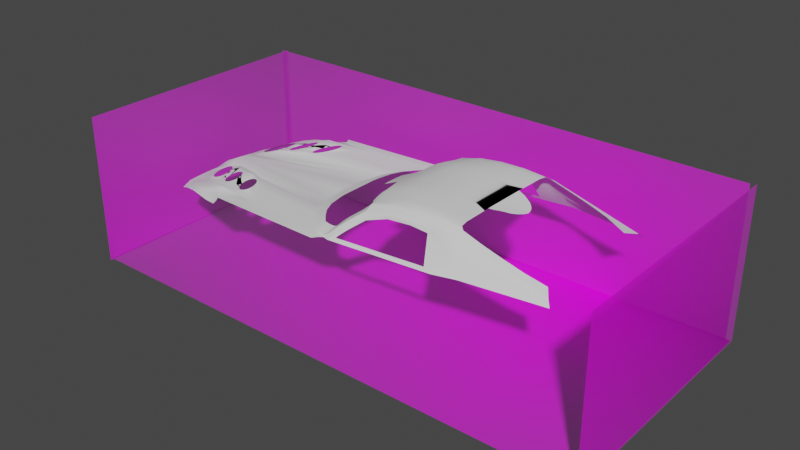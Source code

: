# Source: dodge_viper_blend_attempt.blend  (saved by Blender 2.81.16; exported with 4.5.12 LTS)
import bpy
from mathutils import Matrix  # noqa: F401  (used for matrix-valued properties, if any)

bpy.ops.wm.read_factory_settings(use_empty=True)
scene = bpy.context.scene
scene.name = 'Scene'

# ---- collections
col_collection = bpy.data.collections.new('Collection'); scene.collection.children.link(col_collection)

# ---- images (referenced by path relative to the original .blend; pixels are not part of the script)
import os
ASSET_DIR = os.environ.get("B2B_ASSET_DIR", "")  # directory of the original .blend (textures are referenced by path, not embedded)
HERE = os.path.dirname(os.path.abspath(__file__))  # packed textures are extracted next to this script under _unpacked/

def load_image(name, relpath, width, height, colorspace="sRGB"):
    """Load a texture the original file referenced (path relative to the .blend, or extracted next to this script)."""
    p = next((c for c in (os.path.join(HERE, relpath), os.path.join(ASSET_DIR, relpath)) if relpath and os.path.exists(c)), "")
    if p:
        img = bpy.data.images.load(p, check_existing=True)
        img.name = name
    else:  # same state as the original file: an image datablock whose file is absent (Cycles renders it pink)
        img = bpy.data.images.new(name, width, height)
        img.source = "FILE"
        img.filepath = "//" + (relpath or name)
    img.colorspace_settings.name = colorspace
    return img
img_13541_mid_jpg = load_image('13541-mid.jpg', '13541-mid.jpg', 1024, 1024, 'sRGB')

# ---- materials (node trees are filled in below, after node groups)
mat_13541_mid = bpy.data.materials.new('13541-mid')
mat_13541_mid.surface_render_method = 'BLENDED'
mat_13541_mid.blend_method = 'BLEND'
mat_13541_mid.use_transparent_shadow = False

# ---- material node trees
mat_13541_mid.use_nodes = True; mat_13541_mid.node_tree.nodes.clear()
_N = mat_13541_mid.node_tree.nodes; _L = mat_13541_mid.node_tree.links
n0 = _N.new('ShaderNodeOutputMaterial'); n0.name = 'Material Output'; n0.location = (300, 300)
n1 = _N.new('ShaderNodeTexImage'); n1.name = 'Image Texture'; n1.location = (-200, 300)
n1.image = img_13541_mid_jpg
n1.extension = 'CLIP'
n2 = _N.new('ShaderNodeBsdfPrincipled'); n2.name = 'Principled BSDF'; n2.location = (0, 300)
n2.distribution = 'GGX'
n2.subsurface_method = 'BURLEY'
n2.inputs[3].default_value = 1.45
n2.inputs[27].default_value = (0.0, 0.0, 0.0, 1.0)
n2.inputs[28].default_value = 1.0
_L.new(n1.outputs[0], n2.inputs[0])
_L.new(n1.outputs[1], n2.inputs[4])
_L.new(n2.outputs[0], n0.inputs[0])
n0.is_active_output = True

# ---- world
world_world = bpy.data.worlds.new('World'); scene.world = world_world
world_world.use_nodes = True; world_world.node_tree.nodes.clear()
_N = world_world.node_tree.nodes; _L = world_world.node_tree.links
n0 = _N.new('ShaderNodeOutputWorld'); n0.name = 'World Output'; n0.location = (300, 300)
n1 = _N.new('ShaderNodeBackground'); n1.name = 'Background'; n1.location = (10, 300)
n1.inputs[0].default_value = (0.05088, 0.05088, 0.05088, 1.0)
_L.new(n1.outputs[0], n0.inputs[0])
n0.is_active_output = True
world_world.color = (0.05088, 0.05088, 0.05088)
world_world.use_sun_shadow = False
world_world.sun_shadow_jitter_overblur = 0.0

# ---- meshes
me_13541_mid = bpy.data.meshes.new('13541-mid')
me_13541_mid.from_pydata([], [], [])
_uv = me_13541_mid.uv_layers.new(name='UVMap')
_uv.uv.foreach_set('vector', [])
me_13541_mid.materials.append(mat_13541_mid)
me_13541_mid.use_remesh_fix_poles = True
me_13541_mid.use_remesh_preserve_attributes = False
me_13541_mid.use_mirror_vertex_groups = False
me_13541_mid.update()
me_13541_mid_001 = bpy.data.meshes.new('13541-mid.001')
me_13541_mid_001.from_pydata([(0.4184, 0.1966, 0.0), (-0.4184, 0.1966, 0.0), (0.4184, -0.1966, 0.0), (-0.4184, -0.1966, 0.0)], [], [(3, 2, 0, 1)])
_uv = me_13541_mid_001.uv_layers.new(name='UVMap')
_uv.uv.foreach_set('vector', [0.03488, 0.1079, 0.627, 0.1079, 0.627, 0.5012, 0.03488, 0.5012])
me_13541_mid_001.materials.append(mat_13541_mid)
me_13541_mid_001.use_remesh_fix_poles = True
me_13541_mid_001.use_remesh_preserve_attributes = False
me_13541_mid_001.use_mirror_vertex_groups = False
me_13541_mid_001.update()
me_13541_mid_002 = bpy.data.meshes.new('13541-mid.002')
me_13541_mid_002.from_pydata([(0.4184, 0.1181, 0.0), (-0.4184, 0.1181, 0.0), (0.4184, -0.1181, 0.0), (-0.4184, -0.1181, 0.0)], [], [(3, 2, 0, 1)])
_uv = me_13541_mid_002.uv_layers.new(name='UVMap')
_uv.uv.foreach_set('vector', [0.03488, 0.6334, 0.627, 0.6334, 0.627, 0.8697, 0.03488, 0.8697])
me_13541_mid_002.materials.append(mat_13541_mid)
me_13541_mid_002.use_remesh_fix_poles = True
me_13541_mid_002.use_remesh_preserve_attributes = False
me_13541_mid_002.use_mirror_vertex_groups = False
me_13541_mid_002.update()
me_13541_mid_003 = bpy.data.meshes.new('13541-mid.003')
me_13541_mid_003.from_pydata([(-0.2003, 0.1181, 0.0), (0.2003, 0.1181, 0.0), (-0.2003, -0.1181, 0.0), (0.2003, -0.1181, 0.0)], [], [(2, 3, 1, 0)])
_uv = me_13541_mid_003.uv_layers.new(name='UVMap')
_uv.uv.foreach_set('vector', [0.6825, 0.6334, 0.9659, 0.6334, 0.9659, 0.8697, 0.6825, 0.8697])
me_13541_mid_003.materials.append(mat_13541_mid)
me_13541_mid_003.use_remesh_fix_poles = True
me_13541_mid_003.use_remesh_preserve_attributes = False
me_13541_mid_003.use_mirror_vertex_groups = False
me_13541_mid_003.update()
me_13541_mid_004 = bpy.data.meshes.new('13541-mid.004')
me_13541_mid_004.from_pydata([(0.2003, 0.1177, 0.0), (-0.2003, 0.1177, 0.0), (-0.2003, -0.1177, 0.0), (0.2003, -0.1177, 0.0)], [], [(2, 3, 0, 1)])
_uv = me_13541_mid_004.uv_layers.new(name='UVMap')
_uv.uv.foreach_set('vector', [0.6825, 0.1732, 0.9659, 0.1732, 0.9659, 0.4086, 0.6825, 0.4086])
me_13541_mid_004.materials.append(mat_13541_mid)
me_13541_mid_004.use_remesh_fix_poles = True
me_13541_mid_004.use_remesh_preserve_attributes = False
me_13541_mid_004.use_mirror_vertex_groups = False
me_13541_mid_004.update()
me_plane_001 = bpy.data.meshes.new('Plane.001')
me_plane_001.from_pydata([(0.2183, 0.3592, 0.8853), (1.78, 0.3592, 0.9815), (0.2117, 0.0, 0.8868), (2.18, 0.0, 0.9016), (2.056, 0.2159, 0.9371), (1.918, 0.2942, 0.9682), (2.124, 0.1479, 0.923), (2.159, 0.09616, 0.916), (2.174, 0.04808, 0.9088), (0.2331, 0.5264, 0.881), (1.785, 0.5264, 0.9815), (0.2609, 0.6626, 0.8725), (1.788, 0.6626, 0.9815), (0.3135, 0.8476, 0.8555), (1.792, 0.8476, 0.9815), (0.3204, 0.9719, 0.8408), (1.809, 0.9719, 0.9726), (0.3148, 1.016, 0.8356), (1.863, 1.016, 0.9429), (0.2999, 1.129, 0.7648), (1.868, 1.114, 0.8872), (0.9994, 0.3592, 1.036), (1.009, 0.5264, 1.033), (1.024, 0.6626, 1.026), (1.053, 0.8476, 1.013), (1.065, 0.9719, 0.9949), (1.089, 1.016, 0.9518), (1.092, 1.114, 0.8939), (0.6089, 0.3592, 0.9965), (0.621, 0.5264, 0.9923), (0.6426, 0.6626, 0.9838), (0.6832, 0.8476, 0.9668), (0.6926, 0.9719, 0.9483), (0.702, 1.016, 0.9281), (0.7047, 1.114, 0.856), (1.39, 0.3592, 1.028), (1.397, 0.5264, 1.026), (1.406, 0.6626, 1.023), (1.423, 0.8476, 1.016), (1.437, 0.9719, 1.002), (1.476, 1.016, 0.9769), (1.48, 1.114, 0.9133), (1.78, 0.0, 0.9815), (0.6089, 0.0, 0.9965), (0.9994, 0.0, 1.036), (1.39, 0.0, 1.028), (0.1196, 1.305, 0.4861), (-0.1924, 1.366, 0.3471), (-0.2415, 1.404, 0.2959), (0.05373, 1.247, 0.5772), (-0.1627, 1.419, 0.2892), (0.3568, 1.19, 0.6666), (1.868, 1.193, 0.7351), (1.093, 1.145, 0.8165), (0.7156, 1.155, 0.7884), (1.393, 1.151, 0.8011), (-0.06935, 1.306, 0.4696), (-0.001557, 1.363, 0.3801), (3.244, 1.114, 0.4993), (3.317, 1.193, 0.4303), (3.119, 0.9371, 0.5441), (2.491, 1.019, 0.751), (2.805, 0.9995, 0.6529), (2.177, 1.024, 0.8448), (-0.2574, 1.382, 0.3215), (-0.3747, 1.341, 0.3215), (-0.5089, 1.239, 0.3215), (-0.6709, 1.066, 0.3215), (-0.818, 0.8722, 0.3215), (-0.9267, 0.6271, 0.3215), (-0.9821, 0.3393, 0.3215), (-1.003, 0.0, 0.3215), (-0.3842, 1.361, 0.2959), (-0.5292, 1.268, 0.2959), (-0.6954, 1.131, 0.2959), (-0.851, 0.9585, 0.2959), (-0.9938, 0.7113, 0.2959), (-1.064, 0.464, 0.2959), (-1.092, 0.1806, 0.2959), (-1.098, 0.0, 0.2959), (-1.003, 0.1697, 0.3215), (2.047, 1.363, 0.4325), (1.646, 1.397, 0.3877), (1.848, 1.361, 0.4623), (2.025, 1.303, 0.5475), (1.966, 1.227, 0.6349), (0.08343, 1.301, 0.5194), (-0.03966, 1.36, 0.4117), (0.3296, 1.182, 0.7069), (0.7048, 1.144, 0.8338), (1.48, 1.147, 0.8395), (1.093, 1.134, 0.8627), (1.729, 1.323, 0.5036), (1.722, 1.2, 0.6943), (-0.03791, 1.376, 0.3417), (1.498, 1.358, 0.4299), (1.821, 1.278, 0.5649), (1.801, 1.226, 0.6078), (0.1348, 0.4649, 0.8102), (-0.1942, 0.0, 0.6792), (0.1432, 0.5941, 0.8069), (0.1616, 0.6992, 0.8003), (0.196, 0.8421, 0.7871), (0.2505, 0.9381, 0.7758), (0.2431, 0.9724, 0.7718), (0.1794, 1.047, 0.7171), (-0.2008, 1.165, 0.3945), (-0.01069, 1.126, 0.5723), (-0.1057, 1.15, 0.4892), (-0.251, 1.172, 0.3748), (-0.3415, 1.168, 0.3748), (-0.4452, 1.144, 0.3748), (-0.5702, 1.011, 0.3748), (-0.6838, 0.8611, 0.3748), (-0.7677, 0.6718, 0.3748), (-0.8105, 0.4496, 0.3748), (-0.827, 0.0, 0.3748), (-0.827, 0.3186, 0.3748), (0.08622, 0.1956, 0.8107), (-0.1618, 0.193, 0.6962), (-0.1915, 0.09648, 0.6805), (-2.578, 1.215, 0.2599), (-2.775, 1.162, 0.2378), (-2.975, 1.068, 0.1788), (-3.183, 0.9316, 0.125), (-3.335, 0.759, 0.08891), (-3.397, 0.5118, 0.08287), (-3.406, 0.2645, 0.08202), (-3.404, 0.0, 0.162), (-2.323, 0.601, 0.2959), (-2.969, 0.4008, 0.2437), (-2.474, 1.224, 0.2668), (-2.967, 0.5476, 0.2284), (-2.918, 0.7926, 0.2437), (-2.831, 0.96, 0.2407), (-2.651, 1.094, 0.2844), (-2.549, 1.181, 0.2959), (-2.549, 0.5311, 0.2959), (-2.55, 0.5823, 0.2959), (-2.041, 1.261, 0.284), (-2.459, 0.9898, 0.2959), (-2.525, 0.8241, 0.2959), (-2.187, 1.211, 0.2959), (-2.322, 1.121, 0.2959), (-2.319, 1.122, 0.2959), (-2.319, 0.6014, 0.2959), (-2.117, 0.8569, 0.2959), (-2.011, 1.026, 0.2959), (-1.877, 1.158, 0.2959), (-1.779, 1.245, 0.2959), (-1.692, 1.291, 0.2991), (-3.082, 0.8802, 0.1947), (-3.207, 0.7796, 0.1652), (-3.304, 0.59, 0.1422), (-3.317, 0.4223, 0.139), (-3.239, 0.3749, 0.1577), (-3.114, 0.4755, 0.1872), (-3.017, 0.6652, 0.2103), (-3.004, 0.8328, 0.2134), (-3.178, 0.4086, 0.1721), (-2.998, 0.759, 0.2148), (-3.033, 0.8754, 0.2064), (-3.288, 0.3798, 0.1461), (-3.323, 0.4961, 0.1377), (-3.263, 0.6895, 0.1519), (-3.143, 0.8466, 0.1803), (-3.058, 0.5656, 0.2006), (-2.891, 0.6029, 0.2295), (-2.887, 0.7209, 0.2304), (-2.828, 0.8607, 0.2446), (-2.735, 0.9691, 0.2667), (-2.646, 1.005, 0.2882), (-2.838, 0.552, 0.2422), (-2.748, 0.5874, 0.2637), (-2.596, 0.8356, 0.3), (-2.656, 0.6958, 0.2858), (-2.593, 0.9536, 0.3009), (-2.613, 0.9894, 0.2961), (-2.784, 0.9219, 0.2552), (-2.896, 0.6559, 0.2281), (-2.688, 0.9976, 0.2781), (-2.863, 0.7914, 0.2361), (-2.871, 0.5671, 0.2343), (-2.62, 0.7651, 0.2943), (-2.795, 0.559, 0.2523), (-2.7, 0.6346, 0.2753), (-2.587, 0.9006, 0.3023), (-2.443, 0.6691, 0.2736), (-2.475, 0.7532, 0.2682), (-2.364, 1.015, 0.2872), (-2.444, 0.8853, 0.2734), (-2.264, 1.093, 0.3043), (-2.183, 1.089, 0.3182), (-2.362, 0.6652, 0.2875), (-2.262, 0.7429, 0.3047), (-2.181, 0.8726, 0.3185), (-2.151, 1.005, 0.3236), (-2.466, 0.7025, 0.2696), (-2.409, 0.9538, 0.2794), (-2.467, 0.8162, 0.2695), (-2.219, 1.102, 0.3121), (-2.314, 1.063, 0.2957), (-2.159, 1.055, 0.3222), (-2.407, 0.6562, 0.2798), (-2.312, 0.695, 0.2961), (-2.217, 0.8041, 0.3124), (-2.159, 0.9417, 0.3223), (-3.405, 0.1814, 0.1466), (-0.363, 1.529, 0.2959), (-3.16, 1.274, 0.09047), (-3.357, 1.173, 0.01688), (-3.556, 1.072, -0.05692), (-3.813, 0.9353, -0.1807), (-3.939, 0.678, -0.1836), (-3.972, 0.3902, -0.186), (-3.984, 0.07671, -0.1905), (-3.982, 0.0, -0.1768), (-3.053, 1.32, 0.1158), (-2.637, 1.453, 0.1477), (-2.366, 1.45, 0.266), (-3.983, 0.0, -0.1996), (-2.432, 1.492, 0.1626), (-0.3022, 1.45, 0.2959), (-2.399, 1.456, 0.2106), (-3.35, 1.07, 0.06093), (-3.558, 0.9335, -0.02785), (-3.755, 0.09069, -0.02651), (-3.754, 0.0, -0.007367), (-2.848, 1.272, 0.1913), (-2.954, 1.245, 0.1752), (-3.697, 0.7185, -0.04736), (-3.151, 1.167, 0.1274), (-3.756, 0.1706, -0.05425), (-3.745, 0.451, -0.05155), (-2.424, 1.357, 0.2158)], [], [(2, 3, 8, 7, 6, 4, 5, 1, 35, 21, 28, 0), (35, 1, 10, 36), (36, 10, 12, 37), (37, 12, 14, 38), (38, 14, 16, 39), (39, 16, 18, 40), (40, 18, 20, 41), (33, 26, 27, 34), (32, 25, 26, 33), (31, 24, 25, 32), (30, 23, 24, 31), (29, 22, 23, 30), (28, 21, 22, 29), (0, 28, 29, 9), (9, 29, 30, 11), (11, 30, 31, 13), (13, 31, 32, 15), (15, 32, 33, 17), (17, 33, 34, 19), (26, 40, 41, 27), (25, 39, 40, 26), (24, 38, 39, 25), (23, 37, 38, 24), (22, 36, 37, 23), (21, 35, 36, 22), (42, 1, 35, 45), (45, 35, 21, 44), (44, 21, 28, 43), (43, 28, 0, 2), (1, 5, 4, 6, 7, 8, 3, 42), (56, 87, 50, 47), (49, 86, 87, 56), (19, 88, 86, 49), (48, 64, 47, 50), (41, 20, 52, 90), (27, 41, 90, 91), (34, 27, 91, 89), (19, 34, 89, 88), (52, 20, 58, 59), (60, 58, 20, 18, 63, 61, 62), (48, 72, 65, 64), (66, 65, 72, 73), (67, 66, 73, 74), (68, 67, 74, 75), (69, 68, 75, 76), (70, 69, 76, 77), (78, 80, 70, 77), (80, 78, 79, 71), (46, 57, 87, 86), (51, 46, 86, 88), (54, 51, 88, 89), (55, 53, 91, 90), (53, 54, 89, 91), (93, 55, 90, 52), (57, 94, 50, 87), (95, 92, 83, 82), (92, 96, 84, 83), (96, 97, 85, 84), (94, 95, 82, 50), (97, 93, 52, 85), (95, 55, 93, 97, 96, 92), (52, 59, 81, 82, 83, 84, 85), (80, 71, 116, 117), (70, 80, 117, 115), (9, 11, 101, 100), (47, 64, 109, 106), (56, 47, 106, 108), (64, 65, 110, 109), (15, 17, 104, 103), (65, 66, 111, 110), (2, 0, 98, 118, 119, 120, 99), (11, 13, 102, 101), (66, 67, 112, 111), (67, 68, 113, 112), (0, 9, 100, 98), (17, 19, 105, 104), (49, 56, 108, 107), (68, 69, 114, 113), (19, 49, 107, 105), (13, 15, 103, 102), (69, 70, 115, 114), (78, 77, 127, 207, 128), (76, 75, 146, 145), (74, 73, 148, 147), (72, 48, 150, 149), (79, 78, 128), (77, 76, 145, 129, 137, 130, 127), (75, 74, 147, 146), (73, 72, 149, 148), (126, 127, 154, 163, 153), (136, 131, 121, 122), (135, 136, 122, 123), (125, 126, 153, 164, 152), (134, 135, 123, 124), (133, 132, 156, 166, 157), (138, 137, 129), (142, 139, 131, 136), (130, 132, 156, 159, 155), (133, 134, 158, 160, 157), (144, 142, 136, 135, 143), (134, 124, 151, 161, 158), (127, 130, 155, 162, 154), (124, 125, 152, 165, 151), (148, 149, 142, 144), (149, 150, 139, 142), (140, 141, 175, 183, 174), (130, 137, 172, 182, 167), (137, 138, 173, 184, 172), (132, 130, 167, 179, 168), (140, 143, 176, 186, 174), (134, 133, 169, 178, 170), (135, 134, 170, 180, 171), (143, 135, 171, 177, 176), (138, 141, 175, 185, 173), (132, 133, 169, 181, 168), (141, 140, 189, 198, 190), (147, 148, 196, 206, 195), (144, 143, 191, 200, 192), (129, 145, 193, 203, 187), (143, 140, 189, 201, 191), (146, 147, 195, 205, 194), (148, 144, 192, 202, 196), (138, 129, 187, 197, 188), (141, 138, 188, 199, 190), (145, 146, 194, 204, 193), (150, 48, 222, 208, 219), (225, 224, 211, 212), (227, 226, 220, 216), (229, 228, 217, 209), (230, 225, 212, 213), (231, 229, 209, 210), (226, 232, 215, 220), (233, 230, 213, 214), (228, 234, 218, 217), (224, 231, 210, 211), (139, 150, 219, 223, 221, 218, 234), (232, 233, 214, 215), (127, 126, 233, 232), (123, 122, 231, 224), (131, 139, 234, 228), (126, 125, 230, 233), (207, 127, 232, 226), (122, 121, 229, 231), (125, 124, 225, 230), (121, 131, 228, 229), (128, 207, 226, 227), (124, 123, 224, 225)])
me_plane_001.polygons.foreach_set('use_smooth', [True] * 147)
_k = set([(1, 5), (3, 8), (4, 5), (4, 6), (6, 7), (7, 8), (15, 17), (17, 19), (19, 49), (20, 41), (20, 58), (25, 39), (27, 41), (47, 56), (47, 64), (48, 72), (49, 56), (50, 87), (50, 94), (64, 65), (72, 73), (77, 127), (88, 89), (89, 91), (122, 136), (130, 137), (136, 142), (138, 141)])
me_plane_001.attributes.new('sharp_edge', 'BOOLEAN', 'EDGE').data.foreach_set('value', [ (min(e.vertices), max(e.vertices)) in _k for e in me_plane_001.edges])
_uv = me_plane_001.uv_layers.new(name='UVMap')
_uv.uv.foreach_set('vector', [0.0, 0.5, 1.0, 0.5, 1.0, 0.5208, 1.0, 0.5417, 1.0, 0.5833, 1.0, 0.6667, 1.0, 0.8333, 1.0, 1.0, 0.75, 1.0, 0.5, 1.0, 0.25, 1.0, 0.0, 1.0, 0.75, 1.0, 1.0, 1.0, 1.0, 1.0, 0.75, 1.0, 0.75, 1.0, 1.0, 1.0, 1.0, 1.0, 0.75, 1.0, 0.75, 1.0, 1.0, 1.0, 1.0, 1.0, 0.75, 1.0, 0.75, 1.0, 1.0, 1.0, 1.0, 1.0, 0.75, 1.0, 0.75, 1.0, 1.0, 1.0, 1.0, 1.0, 0.75, 1.0, 0.75, 1.0, 1.0, 1.0, 1.0, 1.0, 0.75, 1.0, 0.25, 1.0, 0.5, 1.0, 0.5, 1.0, 0.25, 1.0, 0.25, 1.0, 0.5, 1.0, 0.5, 1.0, 0.25, 1.0, 0.25, 1.0, 0.5, 1.0, 0.5, 1.0, 0.25, 1.0, 0.25, 1.0, 0.5, 1.0, 0.5, 1.0, 0.25, 1.0, 0.25, 1.0, 0.5, 1.0, 0.5, 1.0, 0.25, 1.0, 0.25, 1.0, 0.5, 1.0, 0.5, 1.0, 0.25, 1.0, 0.0, 1.0, 0.25, 1.0, 0.25, 1.0, 0.0, 1.0, 0.0, 1.0, 0.25, 1.0, 0.25, 1.0, 0.0, 1.0, 0.0, 1.0, 0.25, 1.0, 0.25, 1.0, 0.0, 1.0, 0.0, 1.0, 0.25, 1.0, 0.25, 1.0, 0.0, 1.0, 0.0, 1.0, 0.25, 1.0, 0.25, 1.0, 0.0, 1.0, 0.0, 1.0, 0.25, 1.0, 0.25, 1.0, 0.0, 1.0, 0.5, 1.0, 0.75, 1.0, 0.75, 1.0, 0.5, 1.0, 0.5, 1.0, 0.75, 1.0, 0.75, 1.0, 0.5, 1.0, 0.5, 1.0, 0.75, 1.0, 0.75, 1.0, 0.5, 1.0, 0.5, 1.0, 0.75, 1.0, 0.75, 1.0, 0.5, 1.0, 0.5, 1.0, 0.75, 1.0, 0.75, 1.0, 0.5, 1.0, 0.5, 1.0, 0.75, 1.0, 0.75, 1.0, 0.5, 1.0, 0.0, 0.0, 0.0, 0.0, 0.0, 0.0, 0.0, 0.0, 0.0, 0.0, 0.0, 0.0, 0.0, 0.0, 0.0, 0.0, 0.0, 0.0, 0.0, 0.0, 0.0, 0.0, 0.0, 0.0, 0.0, 0.0, 0.0, 0.0, 0.0, 0.0, 0.0, 0.0, 0.0, 0.0, 1.0, 0.8333, 1.0, 0.6667, 1.0, 0.5833, 1.0, 0.5417, 1.0, 0.5208, 1.0, 0.5, 0.0, 0.0, 0.0, 1.0, 0.0, 1.0, 0.0, 1.0, 0.0, 1.0, 0.0, 1.0, 0.0, 1.0, 0.0, 1.0, 0.0, 1.0, 0.0, 1.0, 0.0, 1.0, 0.0, 1.0, 0.0, 1.0, 0.0, 0.0, 0.0, 0.5, 0.0, 1.0, 0.0, 1.0, 0.75, 1.0, 1.0, 1.0, 1.0, 1.0, 0.75, 1.0, 0.5, 1.0, 0.75, 1.0, 0.75, 1.0, 0.5, 1.0, 0.25, 1.0, 0.5, 1.0, 0.5, 1.0, 0.25, 1.0, 0.0, 1.0, 0.25, 1.0, 0.25, 1.0, 0.0, 1.0, 1.0, 1.0, 1.0, 1.0, 1.0, 1.0, 1.0, 1.0, 0.0, 0.0, 1.0, 1.0, 1.0, 1.0, 1.0, 1.0, 0.75, 0.75, 0.5, 0.5, 0.25, 0.25, 0.0, 0.0, 0.0, 0.0, 0.0, 0.0, 0.0, 0.5, 0.0, 0.0, 0.0, 0.0, 0.0, 0.0, 0.0, 0.0, 0.0, 0.0, 0.0, 0.0, 0.0, 0.0, 0.0, 0.0, 0.0, 0.0, 0.0, 0.0, 0.0, 0.0, 0.0, 0.0, 0.0, 0.0, 0.0, 0.0, 0.0, 0.0, 0.0, 0.0, 0.0, 0.0, 0.0, 0.0, 0.0, 0.0, 0.0, 0.0, 0.0, 0.0, 0.0, 0.0, 0.0, 0.0, 0.0, 0.0, 0.0, 0.0, 0.0, 0.0, 0.0, 0.0, 0.0, 0.0, 0.005698, 0.9632, 0.003759, 0.9627, 0.0, 1.0, 0.0, 1.0, 0.01947, 0.9678, 0.005698, 0.9632, 0.0, 1.0, 0.0, 1.0, 0.2314, 0.9573, 0.01947, 0.9678, 0.0, 1.0, 0.25, 1.0, 0.6606, 0.9505, 0.4552, 0.9402, 0.5, 1.0, 0.75, 1.0, 0.4552, 0.9402, 0.2314, 0.9573, 0.25, 1.0, 0.5, 1.0, 0.7194, 0.7438, 0.6606, 0.9505, 0.75, 1.0, 1.0, 1.0, 0.003759, 0.9627, 0.00286, 0.9615, 0.0, 1.0, 0.0, 1.0, 0.05918, 0.1281, 0.07716, 0.09569, 0.0, 0.0, 0.0, 0.0, 0.07716, 0.09569, 0.04743, 0.05655, 0.0, 0.0, 0.0, 0.0, 0.04743, 0.05655, 0.1539, 0.1665, 0.0, 0.0, 0.0, 0.0, 0.00286, 0.9615, 0.05918, 0.1281, 0.0, 0.0, 0.0, 1.0, 0.1539, 0.1665, 0.7194, 0.7438, 1.0, 1.0, 0.0, 0.0, 0.0, 0.0, 0.0, 0.0, 0.0, 0.0, 0.0, 0.0, 0.0, 0.0, 0.0, 0.0, 1.0, 1.0, 1.0, 1.0, 0.0, 0.0, 0.0, 0.0, 0.0, 0.0, 0.0, 0.0, 0.0, 0.0, 0.0, 0.0, 0.0, 0.0, 0.0, 0.0, 0.0, 0.0, 0.0, 0.0, 0.0, 0.0, 0.0, 0.0, 0.0, 0.0, 0.0, 1.0, 0.0, 1.0, 0.0, 1.0, 0.0, 1.0, 0.0, 1.0, 0.0, 0.5, 0.0, 0.5, 0.0, 1.0, 0.0, 1.0, 0.0, 1.0, 0.0, 1.0, 0.0, 1.0, 0.0, 0.5, 0.0, 0.0, 0.0, 0.0, 0.0, 0.5, 0.0, 1.0, 0.0, 1.0, 0.0, 1.0, 0.0, 1.0, 0.0, 0.0, 0.0, 0.0, 0.0, 0.0, 0.0, 0.0, 0.0, 0.5, 0.0, 1.0, 0.0, 1.0, 0.0, 0.75, 0.0, 0.625, 0.0, 0.5625, 0.0, 0.5, 0.0, 1.0, 0.0, 1.0, 0.0, 1.0, 0.0, 1.0, 0.0, 0.0, 0.0, 0.0, 0.0, 0.0, 0.0, 0.0, 0.0, 0.0, 0.0, 0.0, 0.0, 0.0, 0.0, 0.0, 0.0, 1.0, 0.0, 1.0, 0.0, 1.0, 0.0, 1.0, 0.0, 1.0, 0.0, 1.0, 0.0, 1.0, 0.0, 1.0, 0.0, 1.0, 0.0, 1.0, 0.0, 1.0, 0.0, 1.0, 0.0, 0.0, 0.0, 0.0, 0.0, 0.0, 0.0, 0.0, 0.0, 1.0, 0.0, 1.0, 0.0, 1.0, 0.0, 1.0, 0.0, 1.0, 0.0, 1.0, 0.0, 1.0, 0.0, 1.0, 0.0, 0.0, 0.0, 0.0, 0.0, 0.0, 0.0, 0.0, 0.0, 0.0, 0.0, 0.0, 0.0, 0.0, 0.0, 0.0, 0.0, 0.0, 0.0, 0.0, 0.0, 0.0, 0.0, 0.0, 0.0, 0.0, 0.0, 0.0, 0.0, 0.0, 0.0, 0.0, 0.0, 0.0, 0.0, 0.0, 0.0, 0.0, 0.0, 0.0, 0.0, 0.0, 0.0, 0.0, 0.0, 0.0, 0.0, 0.0, 0.0, 0.0, 0.0, 0.0, 0.0, 0.0, 0.0, 0.0, 0.0, 0.0, 0.0, 0.0, 0.0, 0.0, 0.0, 0.0, 0.0, 0.0, 0.0, 0.0, 0.0, 0.0, 0.0, 0.0, 0.0, 0.0, 0.0, 0.0, 0.0, 0.0, 0.0, 0.0, 0.0, 0.0, 0.0, 0.0, 0.0, 0.0, 0.0, 0.0, 0.0, 0.0, 0.0, 0.0, 0.0, 0.0, 0.0, 0.0, 0.0, 0.0, 0.0, 0.0, 0.0, 0.0, 0.0, 0.0, 0.0, 0.0, 0.0, 0.0, 0.0, 0.0, 0.0, 0.0, 0.0, 0.0, 0.0, 0.0, 0.0, 0.0, 0.0, 0.0, 0.0, 0.0, 0.0, 0.0, 0.0, 0.0, 0.0, 0.0, 0.0, 0.0, 0.0, 0.0, 0.0, 0.0, 0.0, 0.0, 0.0, 0.0, 0.0, 0.0, 0.0, 0.0, 0.0, 0.0, 0.0, 0.0, 0.0, 0.0, 0.0, 0.0, 0.0, 0.0, 0.0, 0.0, 0.0, 0.0, 0.0, 0.0, 0.0, 0.0, 0.0, 0.0, 0.0, 0.0, 0.0, 0.0, 0.0, 0.0, 0.0, 0.0, 0.0, 0.0, 0.0, 0.0, 0.0, 0.0, 0.0, 0.0, 0.0, 0.0, 0.0, 0.0, 0.0, 0.0, 0.0, 0.0, 0.0, 0.0, 0.0, 0.0, 0.0, 0.0, 0.0, 0.0, 0.0, 0.0, 0.0, 0.0, 0.0, 0.0, 0.0, 0.0, 0.0, 0.0, 0.0, 0.0, 0.0, 0.0, 0.0, 0.0, 0.0, 0.0, 0.0, 0.0, 0.0, 0.0, 0.0, 0.0, 0.0, 0.0, 0.0, 0.0, 0.0, 0.0, 0.0, 0.0, 0.0, 0.0, 0.0, 0.0, 0.0, 0.0, 0.0, 0.0, 0.0, 0.0, 0.0, 0.0, 0.0, 0.0, 0.0, 0.0, 0.0, 0.0, 0.0, 0.0, 0.0, 0.0, 0.0, 0.0, 0.0, 0.0, 0.0, 0.0, 0.0, 0.0, 0.0, 0.0, 0.0, 0.0, 0.0, 0.0, 0.0, 0.0, 0.0, 0.0, 0.0, 0.0, 0.0, 0.0, 0.0, 0.0, 0.0, 0.0, 0.0, 0.0, 0.0, 0.0, 0.0, 0.0, 0.0, 0.0, 0.0, 0.0, 0.0, 0.0, 0.0, 0.0, 0.0, 0.0, 0.0, 0.0, 0.0, 0.0, 0.0, 0.0, 0.0, 0.0, 0.0, 0.0, 0.0, 0.0, 0.0, 0.0, 0.0, 0.0, 0.0, 0.0, 0.0, 0.0, 0.0, 0.0, 0.0, 0.0, 0.0, 0.0, 0.0, 0.0, 0.0, 0.0, 0.0, 0.0, 0.0, 0.0, 0.0, 0.0, 0.0, 0.0, 0.0, 0.0, 0.0, 0.0, 0.0, 0.0, 0.0, 0.0, 0.0, 0.0, 0.0, 0.0, 0.0, 0.0, 0.0, 0.0, 0.0, 0.0, 0.0, 0.0, 0.0, 0.0, 0.0, 0.0, 0.0, 0.0, 0.0, 0.0, 0.0, 0.0, 0.0, 0.0, 0.0, 0.0, 0.0, 0.0, 0.0, 0.0, 0.0, 0.0, 0.0, 0.0, 0.0, 0.0, 0.0, 0.0, 0.0, 0.0, 0.0, 0.0, 0.0, 0.0, 0.0, 0.0, 0.0, 0.0, 0.0, 0.0, 0.0, 0.0, 0.0, 0.0, 0.0, 0.0, 0.0, 0.0, 0.0, 0.0, 0.0, 0.0, 0.0, 0.0, 0.0, 0.0, 0.0, 0.0, 0.0, 0.0, 0.0, 0.0, 0.0, 0.0, 0.0, 0.0, 0.0, 0.0, 0.0, 0.0, 0.0, 0.0, 0.0, 0.0, 0.0, 0.0, 0.0, 0.0, 0.0, 0.0, 0.0, 0.0, 0.0, 0.0, 0.0, 0.0, 0.0, 0.0, 0.0, 0.0, 0.0, 0.0, 0.0, 0.0, 0.0, 0.0, 0.0, 0.0, 0.0, 0.0, 0.0, 0.0, 0.0, 0.0, 0.0, 0.0, 0.0, 0.0, 0.0, 0.0, 0.0, 0.0, 0.0, 0.0, 0.0, 0.0, 0.0, 0.0, 0.0, 0.0, 0.0, 0.0, 0.0, 0.0, 0.0, 0.0, 0.0, 0.0, 0.0, 0.0, 0.0, 0.0, 0.0, 0.0, 0.0, 0.0, 0.0, 0.0, 0.0, 0.0, 0.0, 0.0, 0.0, 0.0, 0.0, 0.0, 0.0, 0.0, 0.0, 0.0, 0.0, 0.0, 0.0, 0.0, 0.0, 0.0, 0.0, 0.0, 0.0, 0.0, 0.0, 0.0, 0.0, 0.0, 0.0, 0.0, 0.0, 0.0, 0.0, 0.0, 0.0, 0.0, 0.0, 0.0, 0.0, 0.0, 0.0, 0.0, 0.0, 0.0, 0.0, 0.0, 0.0, 0.0, 0.0, 0.0, 0.0, 0.0, 0.0, 0.0, 0.0, 0.0, 0.0, 0.0, 0.0, 0.0, 0.0, 0.0, 0.0, 0.0, 0.0, 0.0, 0.0, 0.0, 0.0, 0.0, 0.0, 0.0, 0.0, 0.0, 0.0, 0.0, 0.0, 0.0, 0.0, 0.0, 0.0, 0.0, 0.0, 0.0, 0.0, 0.0, 0.0, 0.0, 0.0, 0.0, 0.0, 0.0, 0.0, 0.0, 0.0, 0.0, 0.0, 0.0, 0.0, 0.0, 0.0, 0.0, 0.0, 0.0, 0.0, 0.0, 0.0, 0.0, 0.0, 0.0, 0.0, 0.0, 0.0, 0.0, 0.0, 0.0, 0.0, 0.0, 0.0, 0.0, 0.0, 0.0, 0.0, 0.0])
me_plane_001.materials.append(None)
me_plane_001.use_remesh_fix_poles = True
me_plane_001.use_remesh_preserve_attributes = False
me_plane_001.use_mirror_vertex_groups = False
me_plane_001.update()
me_plane_001.normals_split_custom_set([tuple(v) for v in zip(*[iter([-0.02608, -0.2709, 0.9622, -0.02608, -0.2709, 0.9622, -0.02608, -0.2709, 0.9622, -0.02608, -0.2709, 0.9622, -0.02608, -0.2709, 0.9622, -0.02608, -0.2709, 0.9622, -0.02608, -0.2709, 0.9622, -0.02608, -0.2709, 0.9622, -0.02608, -0.2709, 0.9622, -0.02608, -0.2709, 0.9622, -0.02608, -0.2709, 0.9622, -0.02608, -0.2709, 0.9622, 0.06816, 0.007779, 0.9976, 0.1169, 0.001365, 0.9931, 0.1145, 0.004144, 0.9934, 0.06575, 0.01393, 0.9977, 0.06575, 0.01393, 0.9977, 0.1145, 0.004144, 0.9934, 0.1052, 0.01073, 0.9944, 0.05588, 0.02866, 0.998, 0.05588, 0.02866, 0.998, 0.1052, 0.01073, 0.9944, 0.0943, 0.04063, 0.9947, 0.04501, 0.06308, 0.997, 0.04501, 0.06308, 0.997, 0.0943, 0.04063, 0.9947, 0.08287, 0.1964, 0.977, 0.03113, 0.2471, 0.9685, 0.03113, 0.2471, 0.9685, 0.08287, 0.1964, 0.977, 0.2225, 0.3506, 0.9097, 0.01126, 0.5325, 0.8464, 0.01126, 0.5325, 0.8464, 0.2225, 0.3506, 0.9097, 0.236, 0.3394, 0.9105, 0.008627, 0.5243, 0.8515, -0.1348, 0.5247, 0.8406, -0.0561, 0.5639, 0.8239, -0.04946, 0.6388, 0.7678, -0.1219, 0.6008, 0.79, -0.1917, 0.2415, 0.9513, -0.06529, 0.2979, 0.9524, -0.0561, 0.5639, 0.8239, -0.1348, 0.5247, 0.8406, -0.2021, 0.1389, 0.9695, -0.06239, 0.1049, 0.9925, -0.06529, 0.2979, 0.9524, -0.1917, 0.2415, 0.9513, -0.1983, 0.1139, 0.9735, -0.05377, 0.06778, 0.9963, -0.06239, 0.1049, 0.9925, -0.2021, 0.1389, 0.9695, -0.1925, 0.06163, 0.9794, -0.04459, 0.03573, 0.9984, -0.05377, 0.06778, 0.9963, -0.1983, 0.1139, 0.9735, -0.191, 0.03814, 0.9809, -0.04221, 0.02173, 0.9989, -0.04459, 0.03573, 0.9984, -0.1925, 0.06163, 0.9794, -0.4249, 0.04355, 0.9042, -0.191, 0.03814, 0.9809, -0.1925, 0.06163, 0.9794, -0.3439, 0.08301, 0.9353, -0.3439, 0.08301, 0.9353, -0.1925, 0.06163, 0.9794, -0.1983, 0.1139, 0.9735, -0.337, 0.1501, 0.9295, -0.337, 0.1501, 0.9295, -0.1983, 0.1139, 0.9735, -0.2021, 0.1389, 0.9695, -0.3412, 0.1708, 0.9243, -0.3412, 0.1708, 0.9243, -0.2021, 0.1389, 0.9695, -0.1917, 0.2415, 0.9513, -0.3446, 0.1851, 0.9203, -0.3446, 0.1851, 0.9203, -0.1917, 0.2415, 0.9513, -0.1348, 0.5247, 0.8406, -0.1985, 0.4791, 0.855, -0.1985, 0.4791, 0.855, -0.1348, 0.5247, 0.8406, -0.1219, 0.6008, 0.79, -0.1576, 0.6454, 0.7474, -0.0561, 0.5639, 0.8239, 0.01126, 0.5325, 0.8464, 0.008627, 0.5243, 0.8515, -0.04946, 0.6388, 0.7678, -0.06529, 0.2979, 0.9524, 0.03113, 0.2471, 0.9685, 0.01126, 0.5325, 0.8464, -0.0561, 0.5639, 0.8239, -0.06239, 0.1049, 0.9925, 0.04501, 0.06308, 0.997, 0.03113, 0.2471, 0.9685, -0.06529, 0.2979, 0.9524, -0.05377, 0.06778, 0.9963, 0.05588, 0.02866, 0.998, 0.04501, 0.06308, 0.997, -0.06239, 0.1049, 0.9925, -0.04459, 0.03573, 0.9984, 0.06575, 0.01393, 0.9977, 0.05588, 0.02866, 0.998, -0.05377, 0.06778, 0.9963, -0.04221, 0.02173, 0.9989, 0.06816, 0.007779, 0.9976, 0.06575, 0.01393, 0.9977, -0.04459, 0.03573, 0.9984, 0.1187, 0.0, 0.9929, 0.1187, 0.0, 0.9929, 0.06992, 0.0, 0.9976, 0.06992, 0.0, 0.9976, 0.06992, 0.0, 0.9976, 0.06992, 0.0, 0.9976, -0.04068, 0.0, 0.9992, -0.04068, -1.319e-08, 0.9992, -0.04068, -1.319e-08, 0.9992, -0.04068, 0.0, 0.9992, -0.1883, 0.002305, 0.9821, -0.1882, 0.002304, 0.9821, -0.1882, 0.002304, 0.9821, -0.1883, 0.002305, 0.9821, -0.2701, 0.004499, 0.9628, -0.2701, 0.004499, 0.9628, -0.1648, 0.03927, -0.9855, -0.1648, 0.03927, -0.9855, -0.1648, 0.03927, -0.9855, -0.1648, 0.03927, -0.9855, -0.1648, 0.03927, -0.9855, -0.1648, 0.03927, -0.9855, -0.1648, 0.03927, -0.9855, -0.1648, 0.03927, -0.9855, -0.199, 0.7687, 0.6079, -0.06672, 0.8577, 0.5098, -0.2074, 0.7795, 0.5911, -0.1971, 0.7784, 0.596, -0.1393, 0.7621, 0.6323, -0.01219, 0.8501, 0.5265, -0.06672, 0.8577, 0.5098, -0.199, 0.7687, 0.6079, -0.1576, 0.6454, 0.7474, -0.03699, 0.8537, 0.5195, -0.01219, 0.8501, 0.5265, -0.1393, 0.7621, 0.6323, -0.1707, 0.7614, 0.6255, -0.1635, 0.7661, 0.6215, -0.1971, 0.7784, 0.596, -0.2074, 0.7795, 0.5911, 0.0105, 0.8962, 0.4435, 0.122, 0.8106, 0.5727, 0.1004, 0.8444, 0.5262, -0.006528, 0.9284, 0.3715, -0.04946, 0.6388, 0.7678, 0.0105, 0.8962, 0.4435, -0.006528, 0.9284, 0.3715, -0.01541, 0.9202, 0.3912, -0.1219, 0.6008, 0.79, -0.04946, 0.6388, 0.7678, -0.01541, 0.9202, 0.3912, -0.1096, 0.7162, 0.6892, -0.1576, 0.6454, 0.7474, -0.1219, 0.6008, 0.79, -0.1096, 0.7162, 0.6892, -0.03699, 0.8537, 0.5195, 0.1004, 0.8444, 0.5262, 0.122, 0.8106, 0.5727, 0.1481, 0.7828, 0.6043, 0.1241, 0.8198, 0.5591, 0.2801, 0.2864, 0.9162, 0.2801, 0.2864, 0.9162, 0.236, 0.3394, 0.9105, 0.2225, 0.3506, 0.9097, 0.2801, 0.2864, 0.9162, 0.2801, 0.2864, 0.9162, 0.2801, 0.2864, 0.9162, -0.1707, 0.7614, 0.6255, -0.3281, 0.6495, 0.6859, -0.1607, 0.3901, 0.9066, -0.1635, 0.7661, 0.6215, -0.2773, 0.3357, 0.9002, -0.1607, 0.3901, 0.9066, -0.3281, 0.6495, 0.6859, -0.02235, 0.02685, 0.9994, -0.312, 0.2724, 0.9102, -0.2773, 0.3357, 0.9002, -0.02235, 0.02685, 0.9994, -0.02174, 0.0203, 0.9996, -0.3126, 0.1889, 0.9309, -0.312, 0.2724, 0.9102, -0.02174, 0.0203, 0.9996, -0.01983, 0.0128, 0.9997, -0.307, 0.1008, 0.9464, -0.3126, 0.1889, 0.9309, -0.01983, 0.0128, 0.9997, -0.01619, -0.2145, 0.9766, -0.298, 0.05099, 0.9532, -0.307, 0.1008, 0.9464, -0.01619, -0.2145, 0.9766, -0.05543, -0.07388, 0.9957, -0.08145, 0.1086, 0.9907, -0.2886, 0.01581, 0.9573, -0.298, 0.05099, 0.9532, -0.05543, -0.07388, 0.9957, -0.2886, 0.01581, 0.9573, -0.08145, 0.1086, 0.9907, -0.07368, 0.003421, 0.9973, -0.2837, 0.001325, 0.9589, 0.1948, 0.9288, 0.3153, 0.1903, 0.9426, 0.2744, -0.06672, 0.8577, 0.5098, -0.01219, 0.8501, 0.5265, 0.107, 0.9581, 0.2656, 0.1948, 0.9288, 0.3153, -0.01219, 0.8501, 0.5265, -0.03699, 0.8537, 0.5195, 0.0166, 0.9753, 0.2204, 0.107, 0.9581, 0.2656, -0.03699, 0.8537, 0.5195, 0.01678, 0.9753, 0.2203, 0.009863, 0.8964, 0.4432, -0.002468, 0.9778, 0.2095, -0.01541, 0.9202, 0.3912, -0.006528, 0.9284, 0.3715, -0.002468, 0.9778, 0.2095, 0.0166, 0.9753, 0.2204, 0.01678, 0.9753, 0.2203, -0.01541, 0.9202, 0.3912, 0.006613, 0.8938, 0.4484, 0.009863, 0.8964, 0.4432, -0.006528, 0.9284, 0.3715, 0.1004, 0.8444, 0.5262, 0.1903, 0.9426, 0.2744, 0.2027, 0.9522, 0.2287, 0.2027, 0.9522, 0.2287, -0.06672, 0.8577, 0.5098, -0.005867, 0.8095, 0.5871, 0.004834, 0.84, 0.5426, 0.08209, 0.8408, 0.535, 0.05774, 0.8228, 0.5653, 0.004834, 0.84, 0.5426, 0.006866, 0.8315, 0.5555, 0.08493, 0.8366, 0.5413, 0.08209, 0.8408, 0.535, 0.006866, 0.8315, 0.5555, 0.007868, 0.8597, 0.5108, 0.08616, 0.8504, 0.519, 0.08493, 0.8366, 0.5413, -0.02719, 0.758, 0.6516, -0.005867, 0.8095, 0.5871, 0.05774, 0.8228, 0.5653, -0.02719, 0.758, 0.6516, 0.007868, 0.8597, 0.5108, 0.006613, 0.8938, 0.4484, 0.1004, 0.8444, 0.5262, 0.08616, 0.8504, 0.519, -0.005867, 0.8095, 0.5871, 0.009863, 0.8964, 0.4432, 0.006613, 0.8938, 0.4484, 0.007868, 0.8597, 0.5108, 0.006866, 0.8315, 0.5555, 0.004834, 0.84, 0.5426, 0.1004, 0.8444, 0.5262, 0.1241, 0.8198, 0.5591, 0.1057, 0.8455, 0.5234, 0.05774, 0.8228, 0.5653, 0.08209, 0.8408, 0.535, 0.08493, 0.8366, 0.5413, 0.08616, 0.8504, 0.519, -0.2886, 0.01581, 0.9573, -0.2837, 0.001325, 0.9589, -0.2893, 0.0, 0.9572, -0.3003, 0.01437, 0.9537, -0.298, 0.05099, 0.9532, -0.2886, 0.01581, 0.9573, -0.3003, 0.01437, 0.9537, -0.3284, 0.05506, 0.9429, -0.3439, 0.08301, 0.9353, -0.337, 0.1501, 0.9295, -0.5263, 0.1894, 0.829, -0.583, 0.1093, 0.8051, -0.5543, 0.225, 0.8014, -0.1564, 0.2513, 0.9552, -0.1564, 0.2513, 0.9552, -0.5543, 0.225, 0.8013, -0.62, 0.2336, 0.749, -0.5543, 0.225, 0.8014, -0.5543, 0.225, 0.8013, -0.62, 0.2336, 0.749, -0.1564, 0.2513, 0.9552, -0.1607, 0.3901, 0.9066, -0.1098, 0.2875, 0.9515, -0.1564, 0.2513, 0.9552, -0.3446, 0.1851, 0.9203, -0.6212, 0.196, 0.7588, -0.6212, 0.196, 0.7588, -0.6174, 0.19, 0.7634, -0.1607, 0.3901, 0.9066, -0.2773, 0.3357, 0.9002, -0.2501, 0.304, 0.9193, -0.1098, 0.2875, 0.9515, -0.4789, 0.03755, 0.8771, -0.4249, 0.04355, 0.9042, -0.497, 0.0416, 0.8668, -0.4789, 0.03755, 0.8771, -0.4789, 0.03755, 0.8771, -0.4789, 0.03755, 0.8771, -0.4789, 0.03755, 0.8771, -0.337, 0.1501, 0.9295, -0.3412, 0.1708, 0.9243, -0.5422, 0.2284, 0.8086, -0.5263, 0.1894, 0.829, -0.2773, 0.3357, 0.9002, -0.312, 0.2724, 0.9102, -0.3271, 0.2758, 0.9038, -0.2501, 0.304, 0.9193, -0.312, 0.2724, 0.9102, -0.3126, 0.1889, 0.9309, -0.3471, 0.2022, 0.9158, -0.3271, 0.2758, 0.9038, -0.4249, 0.04355, 0.9042, -0.3439, 0.08301, 0.9353, -0.583, 0.1093, 0.8051, -0.497, 0.0416, 0.8668, -0.6212, 0.196, 0.7588, -0.5385, 0.2531, 0.8037, -0.5385, 0.2531, 0.8037, -0.6212, 0.196, 0.7588, -0.5374, 0.2527, 0.8046, -0.62, 0.2336, 0.749, -0.62, 0.2336, 0.749, -0.5374, 0.2527, 0.8046, -0.3126, 0.1889, 0.9309, -0.307, 0.1008, 0.9464, -0.3428, 0.1056, 0.9335, -0.3471, 0.2022, 0.9158, -0.5385, 0.2531, 0.8037, -0.5374, 0.2527, 0.8046, -0.5374, 0.2527, 0.8046, -0.5385, 0.2531, 0.8037, -0.3412, 0.1708, 0.9243, -0.3446, 0.1851, 0.9203, -0.6174, 0.19, 0.7634, -0.5422, 0.2284, 0.8086, -0.307, 0.1008, 0.9464, -0.298, 0.05099, 0.9532, -0.3284, 0.05506, 0.9429, -0.3428, 0.1056, 0.9335, -0.08145, 0.1086, 0.9907, -0.05543, -0.07388, 0.9957, -0.1206, 0.1291, 0.9843, -0.2843, 0.2222, 0.9326, -0.2472, 0.1021, 0.9636, -0.01619, -0.2145, 0.9766, -0.01983, 0.0128, 0.9997, 0.006829, -0.006311, 1.0, -0.0002845, -0.2308, 0.973, -0.02174, 0.0203, 0.9996, -0.02235, 0.02685, 0.9994, 0.01216, 0.01007, 0.9999, 0.01797, -0.01306, 0.9998, 0.002876, -0.02022, 0.9998, -0.008405, 0.0528, 0.9986, -0.02998, 0.01856, 0.9994, -0.001059, -9.724e-05, 1.0, -0.07368, 0.003421, 0.9973, -0.08145, 0.1086, 0.9907, -0.2472, 0.1021, 0.9636, -0.05543, -0.07388, 0.9957, -0.01619, -0.2145, 0.9766, -0.0002845, -0.2308, 0.973, 5.092e-05, -0.355, 0.9348, -0.01326, -0.3384, 0.9409, -0.03433, -0.3192, 0.9471, -0.1206, 0.1291, 0.9843, -0.01983, 0.0128, 0.9997, -0.02174, 0.0203, 0.9996, 0.01797, -0.01306, 0.9998, 0.006829, -0.006311, 1.0, -0.02235, 0.02685, 0.9994, 0.002876, -0.02022, 0.9998, -0.001059, -9.724e-05, 1.0, 0.01216, 0.01007, 0.9999, -0.4673, 0.0086, 0.884, -0.1206, 0.1291, 0.9843, -0.438, -0.09614, 0.8938, -0.5726, 0.02281, 0.8195, -0.5768, 0.09697, 0.8111, -0.1066, 0.5547, 0.8252, -0.1222, 0.4631, 0.8778, -0.1876, 0.4767, 0.8588, -0.266, 0.1678, 0.9493, -0.193, 0.07195, 0.9786, -0.1411, 0.02723, 0.9896, -0.266, 0.1678, 0.9493, -0.3028, 0.04481, 0.952, -0.4581, 0.1242, 0.8802, -0.4673, 0.0086, 0.884, -0.5768, 0.09697, 0.8111, -0.5779, 0.1591, 0.8005, -0.5425, 0.2287, 0.8084, -0.2855, 0.1451, 0.9473, -0.193, 0.07195, 0.9786, -0.3028, 0.04481, 0.952, -0.4716, 0.1054, 0.8755, 0.1546, 0.02838, -0.9876, 0.1546, 0.02837, -0.9876, 0.3076, -0.01964, -0.9513, 0.3076, -0.01964, -0.9513, 0.3076, -0.01964, -0.9513, 0.01261, 0.01485, 0.9998, -0.01326, -0.3384, 0.9409, 5.092e-05, -0.355, 0.9348, -0.02141, 0.1141, 0.9932, -0.2748, 0.1063, 0.9556, -0.1222, 0.4631, 0.8778, -0.1066, 0.5547, 0.8252, -0.03433, -0.3192, 0.9471, -0.2391, 0.09569, 0.9663, -0.3167, 0.1103, 0.9421, -0.3167, 0.1103, 0.9421, -0.3106, -0.04242, 0.9496, -0.2476, 0.07331, 0.9661, -0.2855, 0.1451, 0.9473, -0.2841, 0.2332, 0.93, -0.2978, 0.09325, 0.9501, -0.2978, 0.09325, 0.9501, -0.0002709, 0.05643, 0.9984, -0.02141, 0.1141, 0.9932, -0.1411, 0.02723, 0.9896, -0.193, 0.07195, 0.9786, -0.01363, 0.0003358, 0.9999, -0.2855, 0.1451, 0.9473, -0.4716, 0.1054, 0.8755, -0.3861, 0.3265, 0.8628, -0.2693, 0.3402, 0.901, -0.2841, 0.2332, 0.93, -0.1206, 0.1291, 0.9843, -0.03433, -0.3192, 0.9471, -0.3106, -0.04242, 0.9496, -0.2961, -0.2049, 0.9329, -0.438, -0.09614, 0.8938, -0.4716, 0.1054, 0.8755, -0.4581, 0.1242, 0.8802, -0.5425, 0.2287, 0.8084, -0.4971, 0.3077, 0.8113, -0.3861, 0.3265, 0.8628, 0.01216, 0.01007, 0.9999, -0.001059, -9.724e-05, 1.0, -0.02141, 0.1141, 0.9932, -0.0002709, 0.05643, 0.9984, -0.001059, -9.724e-05, 1.0, -0.02998, 0.01856, 0.9994, -0.2748, 0.1063, 0.9556, -0.02141, 0.1141, 0.9932, -0.1593, 0.1202, -0.9799, -0.1593, 0.1202, -0.9799, -0.05808, 0.06818, -0.996, -0.05808, 0.06818, -0.996, -0.05808, 0.06818, -0.996, -0.03433, -0.3192, 0.9471, -0.01326, -0.3384, 0.9409, -0.1625, 0.09427, 0.9822, -0.1574, 0.1499, 0.9761, -0.1313, 0.1284, 0.983, -0.01326, -0.3384, 0.9409, 0.01261, 0.01485, 0.9998, -0.1344, -0.0361, 0.9903, -0.1742, -0.06535, 0.9825, -0.1625, 0.09427, 0.9822, -0.2391, 0.09569, 0.9663, -0.03433, -0.3192, 0.9471, -0.1313, 0.1284, 0.983, -0.04591, 0.058, 0.9973, -0.04591, 0.058, 0.9973, 0.03867, -0.05098, 0.998, -0.01363, 0.0003358, 0.9999, -0.01657, 0.05156, 0.9985, 0.05471, -0.03033, 0.998, 0.05471, -0.03033, 0.998, -0.2855, 0.1451, 0.9473, -0.2476, 0.07331, 0.9661, -0.1543, 0.03649, 0.9873, -0.1543, 0.03649, 0.9873, -0.2084, 0.03728, 0.9773, -0.193, 0.07195, 0.9786, -0.2855, 0.1451, 0.9473, -0.2084, 0.03728, 0.9773, -0.2583, 0.03793, 0.9653, -0.1099, 0.07964, 0.9907, -0.01363, 0.0003358, 0.9999, -0.193, 0.07195, 0.9786, -0.1099, 0.07964, 0.9907, -0.05418, 0.09461, 0.994, -0.01657, 0.05156, 0.9985, 0.01261, 0.01485, 0.9998, -0.117, -0.02332, 0.9929, -0.117, -0.02332, 0.9929, -0.117, -0.02332, 0.9929, -0.1344, -0.0361, 0.9903, 0.1546, 0.02837, -0.9876, 0.1546, 0.02838, -0.9876, -0.1674, 0.123, -0.9782, -0.1674, 0.123, -0.9782, -0.1674, 0.123, -0.9782, -0.1593, 0.1202, -0.9799, -0.1593, 0.1202, -0.9799, -0.2714, 0.1771, -0.946, -0.2714, 0.1771, -0.946, -0.2714, 0.1771, -0.946, 0.01797, -0.01306, 0.9998, 0.01216, 0.01007, 0.9999, 0.1058, 0.08705, 0.9906, 0.2231, -0.1549, 0.9624, 0.251, -0.1825, 0.9506, -0.0002709, 0.05643, 0.9984, -0.01363, 0.0003358, 0.9999, -0.00305, -0.08312, 0.9965, -0.1583, -0.037, 0.9867, 0.01302, 0.2473, 0.9689, 5.092e-05, -0.355, 0.9348, -0.0002845, -0.2308, 0.973, -0.0023, -0.05441, 0.9985, -0.1572, 0.03978, 0.9868, 0.01293, 0.1942, 0.9809, -0.01363, 0.0003358, 0.9999, 0.03867, -0.05098, 0.998, 0.01054, -0.08705, 0.9961, 0.01054, -0.08705, 0.9961, -0.00305, -0.08312, 0.9965, 0.006829, -0.006311, 1.0, 0.01797, -0.01306, 0.9998, 0.251, -0.1825, 0.9506, 0.2917, -0.223, 0.9302, 0.1618, -0.1496, 0.9754, 0.01216, 0.01007, 0.9999, -0.0002709, 0.05643, 0.9984, 0.01302, 0.2473, 0.9689, 0.01787, 0.255, 0.9668, 0.1058, 0.08705, 0.9906, 0.01261, 0.01485, 0.9998, 5.092e-05, -0.355, 0.9348, 0.01293, 0.1942, 0.9809, 0.03916, 0.2172, 0.9753, 0.2183, 0.08803, 0.9719, 0.4205, -0.07374, 0.9043, 0.01261, 0.01485, 0.9998, 0.2183, 0.08803, 0.9719, 0.4205, -0.07374, 0.9043, 0.4205, -0.07374, 0.9043, -0.0002845, -0.2308, 0.973, 0.006829, -0.006311, 1.0, 0.1618, -0.1496, 0.9754, 0.02819, -0.07274, 0.997, -0.0023, -0.05441, 0.9985, -0.02998, 0.01856, 0.9994, -0.008405, 0.0528, 0.9986, -0.01231, 0.08237, 0.9965, -0.01231, 0.08237, 0.9965, -0.1663, 0.02929, 0.9856, -0.4988, 0.07655, 0.8633, -0.4084, 0.1704, 0.8968, -0.4857, 0.2075, 0.8491, -0.4296, 0.1741, 0.8861, -0.5164, 0.1851, 0.8361, -0.5298, 0.232, 0.8157, -0.5982, 0.1885, 0.7789, -0.6003, 0.2897, 0.7455, -0.2688, 0.2744, 0.9233, -0.1957, 0.3817, 0.9033, -0.2878, 0.357, 0.8887, -0.375, 0.2813, 0.8833, -0.4301, 0.1659, 0.8874, -0.4988, 0.07655, 0.8633, -0.4296, 0.1741, 0.8861, -0.5028, 0.1599, 0.8495, -0.349, 0.1469, 0.9256, -0.2688, 0.2744, 0.9233, -0.375, 0.2813, 0.8833, -0.4445, 0.3161, 0.8381, -0.5298, 0.232, 0.8157, -0.6264, 0.08559, 0.7748, -0.5923, -0.1097, 0.7982, -0.5982, 0.1885, 0.7789, -0.4349, 0.07632, 0.8972, -0.4301, 0.1659, 0.8874, -0.5028, 0.1599, 0.8495, -0.5188, 0.07067, 0.852, -0.1957, 0.3817, 0.9033, -0.3021, 0.2808, 0.911, -0.2076, 0.484, 0.8501, -0.2878, 0.357, 0.8887, -0.4084, 0.1704, 0.8968, -0.349, 0.1469, 0.9256, -0.4445, 0.3161, 0.8381, -0.4857, 0.2075, 0.8491, -0.2748, 0.1063, 0.9556, -0.02998, 0.01856, 0.9994, -0.1663, 0.02929, 0.9856, -0.1794, 0.01392, 0.9837, -0.183, 0.01177, 0.9831, -0.2076, 0.484, 0.8501, -0.3021, 0.2808, 0.911, -0.6264, 0.08559, 0.7748, -0.4349, 0.07632, 0.8972, -0.5188, 0.07067, 0.852, -0.5923, -0.1097, 0.7982, -0.1206, 0.1291, 0.9843, -0.4673, 0.0086, 0.884, -0.4349, 0.07632, 0.8972, -0.6264, 0.08559, 0.7748, -0.3028, 0.04481, 0.952, -0.266, 0.1678, 0.9493, -0.349, 0.1469, 0.9256, -0.4084, 0.1704, 0.8968, -0.1222, 0.4631, 0.8778, -0.2748, 0.1063, 0.9556, -0.3021, 0.2808, 0.911, -0.1957, 0.3817, 0.9033, -0.4673, 0.0086, 0.884, -0.4581, 0.1242, 0.8802, -0.4301, 0.1659, 0.8874, -0.4349, 0.07632, 0.8972, -0.2843, 0.2222, 0.9326, -0.1206, 0.1291, 0.9843, -0.6264, 0.08559, 0.7748, -0.5298, 0.232, 0.8157, -0.266, 0.1678, 0.9493, -0.1876, 0.4767, 0.8588, -0.2688, 0.2744, 0.9233, -0.349, 0.1469, 0.9256, -0.4581, 0.1242, 0.8802, -0.4716, 0.1054, 0.8755, -0.4988, 0.07655, 0.8633, -0.4301, 0.1659, 0.8874, -0.1876, 0.4767, 0.8588, -0.1222, 0.4631, 0.8778, -0.1957, 0.3817, 0.9033, -0.2688, 0.2744, 0.9233, -0.2472, 0.1021, 0.9636, -0.2843, 0.2222, 0.9326, -0.5298, 0.232, 0.8157, -0.5164, 0.1851, 0.8361, -0.4716, 0.1054, 0.8755, -0.3028, 0.04481, 0.952, -0.4084, 0.1704, 0.8968, -0.4988, 0.07655, 0.8633])] * 3)])

# ---- objects
ob_13541_mid = bpy.data.objects.new('13541-mid', me_13541_mid)
ob_13541_mid_001 = bpy.data.objects.new('13541-mid.001', me_13541_mid_001)
ob_13541_mid_002 = bpy.data.objects.new('13541-mid.002', me_13541_mid_002)
ob_13541_mid_003 = bpy.data.objects.new('13541-mid.003', me_13541_mid_003)
ob_13541_mid_004 = bpy.data.objects.new('13541-mid.004', me_13541_mid_004)
ob_plane = bpy.data.objects.new('Plane', me_plane_001)

# ---- transforms, parenting, visibility, modifiers, constraints
ob_13541_mid.location = (0.0, 0.0, 0.0)
ob_13541_mid.lineart.crease_threshold = 0.0
ob_13541_mid_001.location = (0.0, 0.0, -0.1162)
ob_13541_mid_001.lineart.crease_threshold = 0.0
ob_13541_mid_002.location = (-0.006689, 0.1953, 0.0)
ob_13541_mid_002.rotation_euler = (1.571, 0.0, 0.0)
ob_13541_mid_002.lineart.crease_threshold = 0.0
ob_13541_mid_003.location = (-0.4177, 0.0, 0.0)
ob_13541_mid_003.rotation_euler = (1.571, 0.0, 1.571)
ob_13541_mid_003.lineart.crease_threshold = 0.0
ob_13541_mid_004.location = (0.4189, 0.0, 0.0)
ob_13541_mid_004.rotation_euler = (1.571, 0.0, 1.571)
ob_13541_mid_004.scale = (1.0, 1.002, 1.0)
ob_13541_mid_004.lineart.crease_threshold = 0.0
ob_plane.location = (0.0, 0.0, 0.0)
ob_plane.scale = (0.09559, 0.09559, 0.09559)
ob_plane.color = (0.0, 0.0, 0.0, 1.0)
ob_plane.display_type = 'WIRE'
ob_plane.show_in_front = True
ob_plane.display.show_shadows = False
ob_plane.lineart.crease_threshold = 0.0
_m = ob_plane.modifiers.new('Mirror', 'MIRROR')
_m.use_axis = (False, True, False)
_m.use_clip = True

# ---- collection membership
col_collection.objects.link(ob_13541_mid)
col_collection.objects.link(ob_13541_mid_001)
col_collection.objects.link(ob_13541_mid_002)
col_collection.objects.link(ob_13541_mid_003)
col_collection.objects.link(ob_13541_mid_004)
col_collection.objects.link(ob_plane)

# ---- scene / render settings (as saved in the file)
scene.frame_start = 1; scene.frame_end = 250; scene.frame_set(56)
scene.render.engine = 'BLENDER_EEVEE_NEXT'
scene.cycles.use_denoising = False
scene.cycles.samples = 128
scene.cycles.sampling_pattern = 'TABULATED_SOBOL'
scene.cycles.use_adaptive_sampling = False
scene.cycles.use_light_tree = False
scene.view_settings.view_transform = 'Filmic'
bpy.context.view_layer.update()

# ---- added for rendering (the .blend has no active camera and no usable light): camera, sun
cam_auto = bpy.data.cameras.new('AutoCamera')
cam_auto.lens = 50.0
cam_auto.sensor_width = 36.0
cam_auto.clip_end = 1000.0
ob_auto_camera = bpy.data.objects.new('AutoCamera', cam_auto)
scene.collection.objects.link(ob_auto_camera)
ob_auto_camera.location = (0.888472, -1.06991, 0.713272)
ob_auto_camera.rotation_euler = (1.09748, -7.21219e-08, 0.694738)
scene.camera = ob_auto_camera
light_auto_sun = bpy.data.lights.new('AutoSun', 'SUN')
light_auto_sun.energy = 3.0
light_auto_sun.angle = 0.0523599
ob_auto_sun = bpy.data.objects.new('AutoSun', light_auto_sun)
scene.collection.objects.link(ob_auto_sun)
ob_auto_sun.rotation_euler = (0.872665, 0.174533, 0.523599)
bpy.context.view_layer.update()
